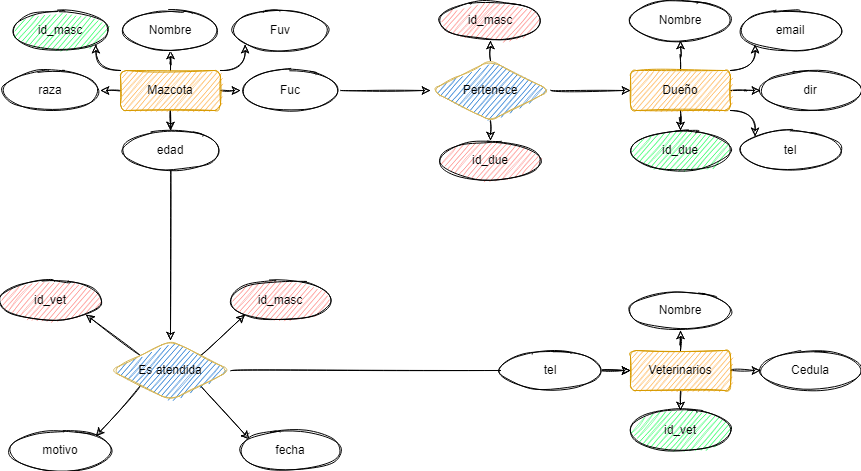

The diagram above was exported from draw.io. Its source (the exported page's mxGraphModel, read from the mxfile embedded in the PNG):
<mxGraphModel dx="1022" dy="738" grid="1" gridSize="10" guides="1" tooltips="1" connect="1" arrows="1" fold="1" page="1" pageScale="1" pageWidth="2000" pageHeight="2000" background="#F2FFE8" math="0" shadow="1">
  <root>
    <mxCell id="0" />
    <mxCell id="1" parent="0" />
    <mxCell id="C_DrKf8z4aHYQY3HsLjc-11" style="edgeStyle=orthogonalEdgeStyle;rounded=1;orthogonalLoop=1;jettySize=auto;html=1;exitX=0.5;exitY=0;exitDx=0;exitDy=0;sketch=1;curved=1;" parent="1" source="C_DrKf8z4aHYQY3HsLjc-1" target="C_DrKf8z4aHYQY3HsLjc-6" edge="1">
      <mxGeometry relative="1" as="geometry" />
    </mxCell>
    <mxCell id="C_DrKf8z4aHYQY3HsLjc-12" style="edgeStyle=orthogonalEdgeStyle;rounded=1;orthogonalLoop=1;jettySize=auto;html=1;exitX=0;exitY=0;exitDx=0;exitDy=0;entryX=1;entryY=1;entryDx=0;entryDy=0;sketch=1;curved=1;" parent="1" source="C_DrKf8z4aHYQY3HsLjc-1" target="C_DrKf8z4aHYQY3HsLjc-2" edge="1">
      <mxGeometry relative="1" as="geometry" />
    </mxCell>
    <mxCell id="C_DrKf8z4aHYQY3HsLjc-13" style="edgeStyle=orthogonalEdgeStyle;rounded=1;orthogonalLoop=1;jettySize=auto;html=1;exitX=0;exitY=0.5;exitDx=0;exitDy=0;entryX=1;entryY=0.5;entryDx=0;entryDy=0;sketch=1;curved=1;" parent="1" source="C_DrKf8z4aHYQY3HsLjc-1" target="C_DrKf8z4aHYQY3HsLjc-3" edge="1">
      <mxGeometry relative="1" as="geometry" />
    </mxCell>
    <mxCell id="C_DrKf8z4aHYQY3HsLjc-14" style="edgeStyle=orthogonalEdgeStyle;rounded=1;orthogonalLoop=1;jettySize=auto;html=1;exitX=1;exitY=0.5;exitDx=0;exitDy=0;entryX=0;entryY=0.5;entryDx=0;entryDy=0;sketch=1;curved=1;" parent="1" source="C_DrKf8z4aHYQY3HsLjc-1" target="C_DrKf8z4aHYQY3HsLjc-8" edge="1">
      <mxGeometry relative="1" as="geometry" />
    </mxCell>
    <mxCell id="C_DrKf8z4aHYQY3HsLjc-15" style="edgeStyle=orthogonalEdgeStyle;rounded=1;orthogonalLoop=1;jettySize=auto;html=1;exitX=1;exitY=0;exitDx=0;exitDy=0;entryX=0;entryY=1;entryDx=0;entryDy=0;sketch=1;curved=1;" parent="1" source="C_DrKf8z4aHYQY3HsLjc-1" target="C_DrKf8z4aHYQY3HsLjc-7" edge="1">
      <mxGeometry relative="1" as="geometry" />
    </mxCell>
    <mxCell id="C_DrKf8z4aHYQY3HsLjc-16" style="edgeStyle=orthogonalEdgeStyle;rounded=1;orthogonalLoop=1;jettySize=auto;html=1;exitX=0.5;exitY=1;exitDx=0;exitDy=0;entryX=0.5;entryY=0;entryDx=0;entryDy=0;sketch=1;curved=1;" parent="1" source="C_DrKf8z4aHYQY3HsLjc-1" target="C_DrKf8z4aHYQY3HsLjc-4" edge="1">
      <mxGeometry relative="1" as="geometry" />
    </mxCell>
    <mxCell id="C_DrKf8z4aHYQY3HsLjc-68" style="edgeStyle=none;rounded=1;orthogonalLoop=1;jettySize=auto;html=1;exitX=0.5;exitY=1;exitDx=0;exitDy=0;sketch=1;curved=1;" parent="1" source="C_DrKf8z4aHYQY3HsLjc-1" target="C_DrKf8z4aHYQY3HsLjc-58" edge="1">
      <mxGeometry relative="1" as="geometry" />
    </mxCell>
    <mxCell id="C_DrKf8z4aHYQY3HsLjc-1" value="Mazcota" style="whiteSpace=wrap;html=1;align=center;fillColor=#FFAB3D;strokeColor=#d79b00;sketch=1;rounded=1;" parent="1" vertex="1">
      <mxGeometry x="150" y="240" width="100" height="40" as="geometry" />
    </mxCell>
    <mxCell id="C_DrKf8z4aHYQY3HsLjc-2" value="id_masc" style="ellipse;whiteSpace=wrap;html=1;align=center;sketch=1;rounded=1;fillColor=#12FF51;" parent="1" vertex="1">
      <mxGeometry x="40" y="180" width="100" height="40" as="geometry" />
    </mxCell>
    <mxCell id="C_DrKf8z4aHYQY3HsLjc-3" value="raza" style="ellipse;whiteSpace=wrap;html=1;align=center;sketch=1;rounded=1;" parent="1" vertex="1">
      <mxGeometry x="30" y="240" width="100" height="40" as="geometry" />
    </mxCell>
    <mxCell id="C_DrKf8z4aHYQY3HsLjc-4" value="edad" style="ellipse;whiteSpace=wrap;html=1;align=center;sketch=1;rounded=1;" parent="1" vertex="1">
      <mxGeometry x="150" y="300" width="100" height="40" as="geometry" />
    </mxCell>
    <mxCell id="C_DrKf8z4aHYQY3HsLjc-6" value="Nombre" style="ellipse;whiteSpace=wrap;html=1;align=center;sketch=1;rounded=1;" parent="1" vertex="1">
      <mxGeometry x="150" y="180" width="100" height="40" as="geometry" />
    </mxCell>
    <mxCell id="C_DrKf8z4aHYQY3HsLjc-7" value="Fuv" style="ellipse;whiteSpace=wrap;html=1;align=center;sketch=1;rounded=1;" parent="1" vertex="1">
      <mxGeometry x="260" y="180" width="100" height="40" as="geometry" />
    </mxCell>
    <mxCell id="C_DrKf8z4aHYQY3HsLjc-34" style="edgeStyle=none;rounded=1;orthogonalLoop=1;jettySize=auto;html=1;exitX=1;exitY=0.5;exitDx=0;exitDy=0;entryX=0;entryY=0.5;entryDx=0;entryDy=0;sketch=1;curved=1;" parent="1" source="C_DrKf8z4aHYQY3HsLjc-8" target="C_DrKf8z4aHYQY3HsLjc-17" edge="1">
      <mxGeometry relative="1" as="geometry" />
    </mxCell>
    <mxCell id="C_DrKf8z4aHYQY3HsLjc-8" value="Fuc" style="ellipse;whiteSpace=wrap;html=1;align=center;sketch=1;rounded=1;" parent="1" vertex="1">
      <mxGeometry x="270" y="240" width="100" height="40" as="geometry" />
    </mxCell>
    <mxCell id="C_DrKf8z4aHYQY3HsLjc-35" style="edgeStyle=none;rounded=1;orthogonalLoop=1;jettySize=auto;html=1;exitX=1;exitY=0.5;exitDx=0;exitDy=0;entryX=0;entryY=0.5;entryDx=0;entryDy=0;sketch=1;curved=1;" parent="1" source="C_DrKf8z4aHYQY3HsLjc-17" target="C_DrKf8z4aHYQY3HsLjc-24" edge="1">
      <mxGeometry relative="1" as="geometry" />
    </mxCell>
    <mxCell id="C_DrKf8z4aHYQY3HsLjc-41" style="edgeStyle=none;rounded=1;orthogonalLoop=1;jettySize=auto;html=1;exitX=0.5;exitY=0;exitDx=0;exitDy=0;entryX=0.5;entryY=1;entryDx=0;entryDy=0;sketch=1;curved=1;" parent="1" source="C_DrKf8z4aHYQY3HsLjc-17" target="C_DrKf8z4aHYQY3HsLjc-37" edge="1">
      <mxGeometry relative="1" as="geometry" />
    </mxCell>
    <mxCell id="C_DrKf8z4aHYQY3HsLjc-42" style="edgeStyle=none;rounded=1;orthogonalLoop=1;jettySize=auto;html=1;exitX=0.5;exitY=1;exitDx=0;exitDy=0;entryX=0.5;entryY=0;entryDx=0;entryDy=0;sketch=1;curved=1;" parent="1" source="C_DrKf8z4aHYQY3HsLjc-17" target="C_DrKf8z4aHYQY3HsLjc-38" edge="1">
      <mxGeometry relative="1" as="geometry" />
    </mxCell>
    <mxCell id="C_DrKf8z4aHYQY3HsLjc-17" value="Pertenece" style="shape=rhombus;perimeter=rhombusPerimeter;whiteSpace=wrap;html=1;align=center;fillColor=#0066CC;strokeColor=#d6b656;sketch=1;rounded=1;" parent="1" vertex="1">
      <mxGeometry x="460" y="230" width="120" height="60" as="geometry" />
    </mxCell>
    <mxCell id="C_DrKf8z4aHYQY3HsLjc-18" style="edgeStyle=orthogonalEdgeStyle;rounded=1;orthogonalLoop=1;jettySize=auto;html=1;exitX=0.5;exitY=0;exitDx=0;exitDy=0;sketch=1;curved=1;" parent="1" source="C_DrKf8z4aHYQY3HsLjc-24" target="C_DrKf8z4aHYQY3HsLjc-28" edge="1">
      <mxGeometry relative="1" as="geometry" />
    </mxCell>
    <mxCell id="C_DrKf8z4aHYQY3HsLjc-22" style="edgeStyle=orthogonalEdgeStyle;rounded=1;orthogonalLoop=1;jettySize=auto;html=1;exitX=1;exitY=0;exitDx=0;exitDy=0;entryX=0;entryY=1;entryDx=0;entryDy=0;sketch=1;curved=1;" parent="1" source="C_DrKf8z4aHYQY3HsLjc-24" target="C_DrKf8z4aHYQY3HsLjc-29" edge="1">
      <mxGeometry relative="1" as="geometry" />
    </mxCell>
    <mxCell id="C_DrKf8z4aHYQY3HsLjc-31" style="edgeStyle=orthogonalEdgeStyle;rounded=1;orthogonalLoop=1;jettySize=auto;html=1;entryX=0;entryY=0.5;entryDx=0;entryDy=0;sketch=1;curved=1;" parent="1" source="C_DrKf8z4aHYQY3HsLjc-24" target="C_DrKf8z4aHYQY3HsLjc-26" edge="1">
      <mxGeometry relative="1" as="geometry" />
    </mxCell>
    <mxCell id="C_DrKf8z4aHYQY3HsLjc-32" style="edgeStyle=orthogonalEdgeStyle;rounded=1;orthogonalLoop=1;jettySize=auto;html=1;exitX=1;exitY=1;exitDx=0;exitDy=0;entryX=0;entryY=0;entryDx=0;entryDy=0;sketch=1;curved=1;" parent="1" source="C_DrKf8z4aHYQY3HsLjc-24" target="C_DrKf8z4aHYQY3HsLjc-27" edge="1">
      <mxGeometry relative="1" as="geometry" />
    </mxCell>
    <mxCell id="C_DrKf8z4aHYQY3HsLjc-33" style="edgeStyle=orthogonalEdgeStyle;rounded=1;orthogonalLoop=1;jettySize=auto;html=1;entryX=0.5;entryY=0;entryDx=0;entryDy=0;sketch=1;curved=1;" parent="1" source="C_DrKf8z4aHYQY3HsLjc-24" target="C_DrKf8z4aHYQY3HsLjc-25" edge="1">
      <mxGeometry relative="1" as="geometry" />
    </mxCell>
    <mxCell id="C_DrKf8z4aHYQY3HsLjc-24" value="Dueño" style="whiteSpace=wrap;html=1;align=center;fillColor=#FFAB3D;strokeColor=#d79b00;sketch=1;rounded=1;" parent="1" vertex="1">
      <mxGeometry x="660" y="240" width="100" height="40" as="geometry" />
    </mxCell>
    <mxCell id="C_DrKf8z4aHYQY3HsLjc-25" value="id_due" style="ellipse;whiteSpace=wrap;html=1;align=center;sketch=1;rounded=1;fillColor=#12FF51;" parent="1" vertex="1">
      <mxGeometry x="660" y="300" width="100" height="40" as="geometry" />
    </mxCell>
    <mxCell id="C_DrKf8z4aHYQY3HsLjc-26" value="dir" style="ellipse;whiteSpace=wrap;html=1;align=center;sketch=1;rounded=1;" parent="1" vertex="1">
      <mxGeometry x="790" y="240" width="100" height="40" as="geometry" />
    </mxCell>
    <mxCell id="C_DrKf8z4aHYQY3HsLjc-27" value="tel" style="ellipse;whiteSpace=wrap;html=1;align=center;sketch=1;rounded=1;" parent="1" vertex="1">
      <mxGeometry x="770" y="300" width="100" height="40" as="geometry" />
    </mxCell>
    <mxCell id="C_DrKf8z4aHYQY3HsLjc-28" value="Nombre" style="ellipse;whiteSpace=wrap;html=1;align=center;sketch=1;rounded=1;" parent="1" vertex="1">
      <mxGeometry x="660" y="170" width="100" height="40" as="geometry" />
    </mxCell>
    <mxCell id="C_DrKf8z4aHYQY3HsLjc-29" value="email" style="ellipse;whiteSpace=wrap;html=1;align=center;sketch=1;rounded=1;" parent="1" vertex="1">
      <mxGeometry x="770" y="180" width="100" height="40" as="geometry" />
    </mxCell>
    <mxCell id="C_DrKf8z4aHYQY3HsLjc-37" value="id_masc" style="ellipse;whiteSpace=wrap;html=1;align=center;sketch=1;rounded=1;fillColor=#FF7F7A;" parent="1" vertex="1">
      <mxGeometry x="470" y="170" width="100" height="40" as="geometry" />
    </mxCell>
    <mxCell id="C_DrKf8z4aHYQY3HsLjc-38" value="id_due" style="ellipse;whiteSpace=wrap;html=1;align=center;sketch=1;rounded=1;fillColor=#FF7F7A;" parent="1" vertex="1">
      <mxGeometry x="470" y="310" width="100" height="40" as="geometry" />
    </mxCell>
    <mxCell id="C_DrKf8z4aHYQY3HsLjc-43" style="edgeStyle=orthogonalEdgeStyle;rounded=1;orthogonalLoop=1;jettySize=auto;html=1;exitX=0.5;exitY=0;exitDx=0;exitDy=0;sketch=1;curved=1;" parent="1" source="C_DrKf8z4aHYQY3HsLjc-49" target="C_DrKf8z4aHYQY3HsLjc-53" edge="1">
      <mxGeometry relative="1" as="geometry" />
    </mxCell>
    <mxCell id="C_DrKf8z4aHYQY3HsLjc-56" style="edgeStyle=none;rounded=1;orthogonalLoop=1;jettySize=auto;html=1;exitX=1;exitY=0.5;exitDx=0;exitDy=0;entryX=0;entryY=0.5;entryDx=0;entryDy=0;sketch=1;curved=1;" parent="1" source="C_DrKf8z4aHYQY3HsLjc-49" target="C_DrKf8z4aHYQY3HsLjc-54" edge="1">
      <mxGeometry relative="1" as="geometry" />
    </mxCell>
    <mxCell id="C_DrKf8z4aHYQY3HsLjc-57" style="edgeStyle=none;rounded=1;orthogonalLoop=1;jettySize=auto;html=1;exitX=0.5;exitY=1;exitDx=0;exitDy=0;entryX=0.5;entryY=0;entryDx=0;entryDy=0;sketch=1;curved=1;" parent="1" source="C_DrKf8z4aHYQY3HsLjc-49" target="C_DrKf8z4aHYQY3HsLjc-50" edge="1">
      <mxGeometry relative="1" as="geometry" />
    </mxCell>
    <mxCell id="C_DrKf8z4aHYQY3HsLjc-49" value="Veterinarios" style="whiteSpace=wrap;html=1;align=center;fillColor=#FFAB3D;strokeColor=#d79b00;sketch=1;rounded=1;" parent="1" vertex="1">
      <mxGeometry x="660" y="520" width="100" height="40" as="geometry" />
    </mxCell>
    <mxCell id="C_DrKf8z4aHYQY3HsLjc-50" value="id_vet" style="ellipse;whiteSpace=wrap;html=1;align=center;sketch=1;rounded=1;fillColor=#12FF51;" parent="1" vertex="1">
      <mxGeometry x="660" y="580" width="100" height="40" as="geometry" />
    </mxCell>
    <mxCell id="C_DrKf8z4aHYQY3HsLjc-53" value="Nombre" style="ellipse;whiteSpace=wrap;html=1;align=center;sketch=1;rounded=1;" parent="1" vertex="1">
      <mxGeometry x="660" y="460" width="100" height="40" as="geometry" />
    </mxCell>
    <mxCell id="C_DrKf8z4aHYQY3HsLjc-54" value="Cedula" style="ellipse;whiteSpace=wrap;html=1;align=center;sketch=1;rounded=1;" parent="1" vertex="1">
      <mxGeometry x="790" y="520" width="100" height="40" as="geometry" />
    </mxCell>
    <mxCell id="C_DrKf8z4aHYQY3HsLjc-64" style="edgeStyle=none;rounded=1;orthogonalLoop=1;jettySize=auto;html=1;exitX=0;exitY=0;exitDx=0;exitDy=0;entryX=1;entryY=1;entryDx=0;entryDy=0;sketch=1;curved=1;" parent="1" source="C_DrKf8z4aHYQY3HsLjc-58" target="C_DrKf8z4aHYQY3HsLjc-61" edge="1">
      <mxGeometry relative="1" as="geometry" />
    </mxCell>
    <mxCell id="C_DrKf8z4aHYQY3HsLjc-65" style="edgeStyle=none;rounded=1;orthogonalLoop=1;jettySize=auto;html=1;exitX=1;exitY=0;exitDx=0;exitDy=0;entryX=0;entryY=1;entryDx=0;entryDy=0;sketch=1;curved=1;" parent="1" source="C_DrKf8z4aHYQY3HsLjc-58" target="C_DrKf8z4aHYQY3HsLjc-59" edge="1">
      <mxGeometry relative="1" as="geometry" />
    </mxCell>
    <mxCell id="C_DrKf8z4aHYQY3HsLjc-66" style="edgeStyle=none;rounded=1;orthogonalLoop=1;jettySize=auto;html=1;exitX=1;exitY=1;exitDx=0;exitDy=0;entryX=0.09;entryY=0.225;entryDx=0;entryDy=0;entryPerimeter=0;sketch=1;curved=1;" parent="1" source="C_DrKf8z4aHYQY3HsLjc-58" target="C_DrKf8z4aHYQY3HsLjc-62" edge="1">
      <mxGeometry relative="1" as="geometry" />
    </mxCell>
    <mxCell id="C_DrKf8z4aHYQY3HsLjc-67" style="edgeStyle=none;rounded=1;orthogonalLoop=1;jettySize=auto;html=1;exitX=0;exitY=1;exitDx=0;exitDy=0;entryX=1;entryY=0;entryDx=0;entryDy=0;sketch=1;curved=1;" parent="1" source="C_DrKf8z4aHYQY3HsLjc-58" target="C_DrKf8z4aHYQY3HsLjc-63" edge="1">
      <mxGeometry relative="1" as="geometry" />
    </mxCell>
    <mxCell id="C_DrKf8z4aHYQY3HsLjc-69" style="edgeStyle=none;rounded=1;orthogonalLoop=1;jettySize=auto;html=1;exitX=1;exitY=0.5;exitDx=0;exitDy=0;entryX=0;entryY=0.5;entryDx=0;entryDy=0;startArrow=none;sketch=1;curved=1;" parent="1" source="C_DrKf8z4aHYQY3HsLjc-70" target="C_DrKf8z4aHYQY3HsLjc-49" edge="1">
      <mxGeometry relative="1" as="geometry" />
    </mxCell>
    <mxCell id="C_DrKf8z4aHYQY3HsLjc-58" value="Es atendida" style="shape=rhombus;perimeter=rhombusPerimeter;whiteSpace=wrap;html=1;align=center;fillColor=#0066CC;strokeColor=#d6b656;sketch=1;rounded=1;" parent="1" vertex="1">
      <mxGeometry x="140" y="510" width="120" height="60" as="geometry" />
    </mxCell>
    <mxCell id="C_DrKf8z4aHYQY3HsLjc-59" value="id_masc" style="ellipse;whiteSpace=wrap;html=1;align=center;sketch=1;rounded=1;fillColor=#FF7F7A;" parent="1" vertex="1">
      <mxGeometry x="260" y="450" width="100" height="40" as="geometry" />
    </mxCell>
    <mxCell id="C_DrKf8z4aHYQY3HsLjc-61" value="id_vet" style="ellipse;whiteSpace=wrap;html=1;align=center;sketch=1;rounded=1;fillColor=#FF7F7A;" parent="1" vertex="1">
      <mxGeometry x="30" y="450" width="100" height="40" as="geometry" />
    </mxCell>
    <mxCell id="C_DrKf8z4aHYQY3HsLjc-62" value="fecha&lt;span style=&quot;color: rgba(0, 0, 0, 0); font-family: monospace; font-size: 0px; text-align: start;&quot;&gt;%3CmxGraphModel%3E%3Croot%3E%3CmxCell%20id%3D%220%22%2F%3E%3CmxCell%20id%3D%221%22%20parent%3D%220%22%2F%3E%3CmxCell%20id%3D%222%22%20value%3D%22id_masc%22%20style%3D%22ellipse%3BwhiteSpace%3Dwrap%3Bhtml%3D1%3Balign%3Dcenter%3B%22%20vertex%3D%221%22%20parent%3D%221%22%3E%3CmxGeometry%20x%3D%22150%22%20y%3D%22440%22%20width%3D%22100%22%20height%3D%2240%22%20as%3D%22geometry%22%2F%3E%3C%2FmxCell%3E%3C%2Froot%3E%3C%2FmxGraphModel%3E&lt;/span&gt;" style="ellipse;whiteSpace=wrap;html=1;align=center;sketch=1;rounded=1;" parent="1" vertex="1">
      <mxGeometry x="270" y="600" width="100" height="40" as="geometry" />
    </mxCell>
    <mxCell id="C_DrKf8z4aHYQY3HsLjc-63" value="motivo" style="ellipse;whiteSpace=wrap;html=1;align=center;sketch=1;rounded=1;" parent="1" vertex="1">
      <mxGeometry x="40" y="600" width="100" height="40" as="geometry" />
    </mxCell>
    <mxCell id="C_DrKf8z4aHYQY3HsLjc-72" style="edgeStyle=none;rounded=1;orthogonalLoop=1;jettySize=auto;html=1;exitX=1;exitY=0.5;exitDx=0;exitDy=0;sketch=1;curved=1;" parent="1" source="C_DrKf8z4aHYQY3HsLjc-70" edge="1">
      <mxGeometry relative="1" as="geometry">
        <mxPoint x="660" y="540" as="targetPoint" />
      </mxGeometry>
    </mxCell>
    <mxCell id="C_DrKf8z4aHYQY3HsLjc-70" value="tel" style="ellipse;whiteSpace=wrap;html=1;align=center;sketch=1;rounded=1;" parent="1" vertex="1">
      <mxGeometry x="530" y="520" width="100" height="40" as="geometry" />
    </mxCell>
    <mxCell id="C_DrKf8z4aHYQY3HsLjc-71" value="" style="edgeStyle=none;rounded=1;orthogonalLoop=1;jettySize=auto;html=1;exitX=1;exitY=0.5;exitDx=0;exitDy=0;entryX=0;entryY=0.5;entryDx=0;entryDy=0;endArrow=none;sketch=1;curved=1;" parent="1" source="C_DrKf8z4aHYQY3HsLjc-58" target="C_DrKf8z4aHYQY3HsLjc-70" edge="1">
      <mxGeometry relative="1" as="geometry">
        <mxPoint x="260" y="540" as="sourcePoint" />
        <mxPoint x="660" y="540" as="targetPoint" />
      </mxGeometry>
    </mxCell>
  </root>
</mxGraphModel>